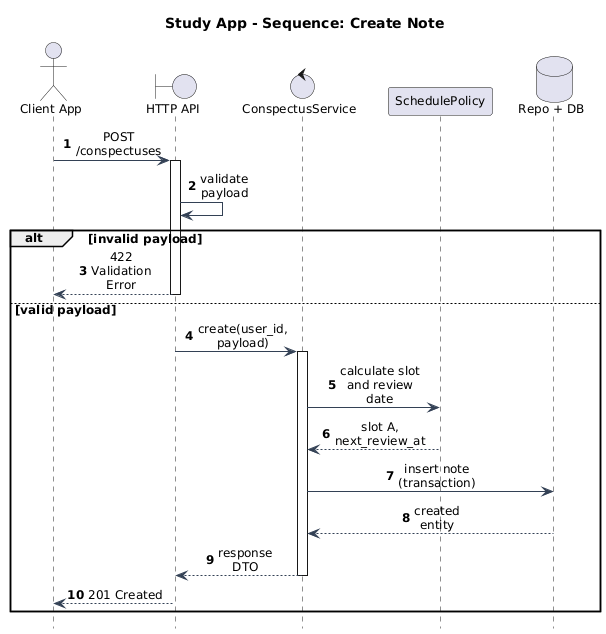

The diagram above was rendered by PlantUML. Its source (embedded in the PNG):
@startuml
title Study App - Sequence: Create Note

autonumber
hide footbox
skinparam shadowing false
skinparam defaultFontName Arial
skinparam defaultFontSize 12
skinparam sequenceMessageAlign center
skinparam responseMessageBelowArrow true
skinparam maxMessageSize 80
skinparam ParticipantPadding 16
skinparam BoxPadding 8
skinparam ArrowColor #334155

actor "Client App" as Client
boundary "HTTP API" as Api
control "ConspectusService" as Service
participant "SchedulePolicy" as Policy
database "Repo + DB" as RepoDb

Client -> Api: POST /conspectuses
activate Api
Api -> Api: validate payload

alt invalid payload
  Api --> Client: 422 Validation Error
  deactivate Api
else valid payload
  Api -> Service: create(user_id, payload)
  activate Service
  Service -> Policy: calculate slot and review date
  Policy --> Service: slot A, next_review_at
  Service -> RepoDb: insert note (transaction)
  RepoDb --> Service: created entity
  Service --> Api: response DTO
  deactivate Service
  Api --> Client: 201 Created
  deactivate Api
end

@enduml